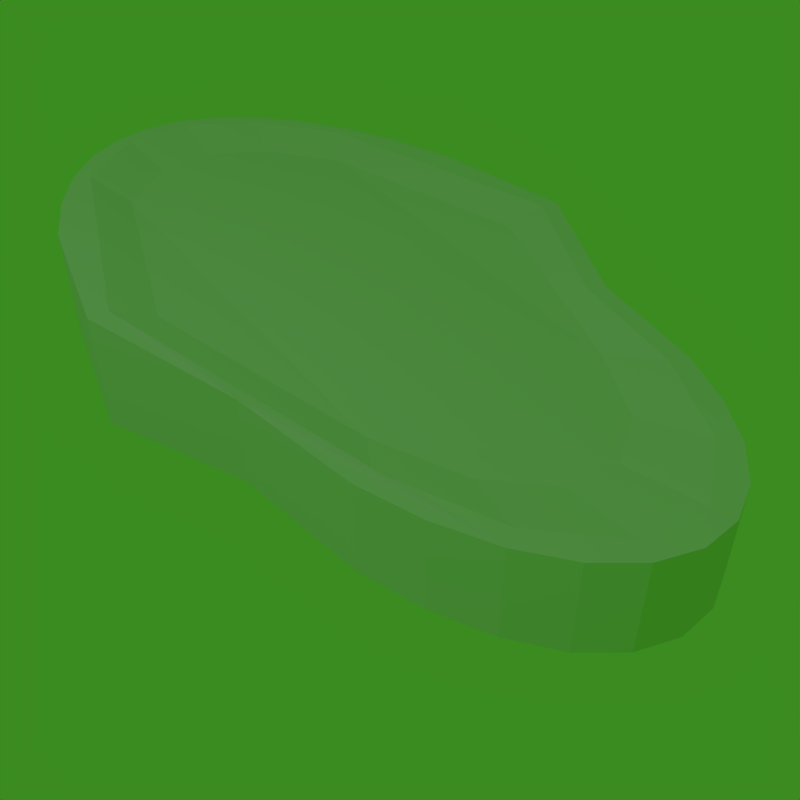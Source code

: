 # Source: yDroid.blend  (saved by Blender 2.77.0; exported with 4.5.12 LTS)
import bpy
from mathutils import Matrix  # noqa: F401  (used for matrix-valued properties, if any)

bpy.ops.wm.read_factory_settings(use_empty=True)
scene = bpy.context.scene
scene.name = 'Scene'

# ---- collections
col_collection_1 = bpy.data.collections.new('Collection 1'); scene.collection.children.link(col_collection_1)

# ---- materials (node trees are filled in below, after node groups)
mat_material_001 = bpy.data.materials.new('Material.001')
mat_material_001.alpha_threshold = 0.0
mat_material_001.use_transparent_shadow = False
mat_material_001.roughness = 0.5

# ---- material node trees

# ---- world
world_world = bpy.data.worlds.new('World'); scene.world = world_world
world_world.color = (0.04315, 0.2598, 0.01418)
world_world.use_sun_shadow = False
world_world.sun_shadow_jitter_overblur = 0.0
world_world.cycles.sampling_method = 'NONE'
world_world.cycles.sample_map_resolution = 256

# ---- cameras
cam_camera = bpy.data.cameras.new('Camera')
cam_camera.clip_end = 100.0
cam_camera.lens = 35.0
cam_camera.sensor_width = 32.0
cam_camera.sensor_height = 18.0
cam_camera.ortho_scale = 7.314
cam_camera.dof.focus_distance = 0.0
cam_camera.dof.aperture_fstop = 128.0

# ---- lights
light_lamp = bpy.data.lights.new('Lamp', 'POINT')
light_lamp.transmission_factor = 0.0
light_lamp.cutoff_distance = 30.0
light_lamp.energy = 100.0
light_lamp.shadow_buffer_clip_start = 1.001
light_lamp.shadow_soft_size = 0.1
light_lamp.shadow_maximum_resolution = 0.006
light_lamp.use_absolute_resolution = True
light_lamp.cycles.use_multiple_importance_sampling = False

# ---- meshes
me_cylinder = bpy.data.meshes.new('Cylinder')
me_cylinder.from_pydata([(1.03e-07, 1.796, -0.159), (0.1449, 1.768, -0.159), (0.118, 1.697, 0.1602), (0.2843, 1.685, -0.159), (0.4127, 1.551, -0.159), (0.3534, 1.505, 0.1598), (0.5253, 1.37, -0.159), (0.6176, 1.149, -0.159), (0.5469, 1.125, 0.1594), (0.7286, 0.6248, -0.159), (1.0, -1.575e-07, -0.214), (0.9246, -0.01368, 0.2142), (0.9239, -0.7496, -0.214), (0.8315, -1.088, -0.214), (0.7071, -1.385, -0.214), (0.6406, -1.351, 0.2134), (0.5556, -1.629, -0.214), (0.3827, -1.81, -0.214), (0.3358, -1.751, 0.2129), (0.1951, -1.921, -0.214), (-3.258e-07, -1.959, -0.214), (-2.809e-07, -1.883, 0.2126), (-0.1951, -1.921, -0.214), (-0.3827, -1.81, -0.214), (-0.3358, -1.751, 0.2129), (-0.5556, -1.629, -0.214), (-0.7071, -1.385, -0.214), (-0.6406, -1.351, 0.2134), (-0.8315, -1.088, -0.214), (-0.9239, -0.7496, -0.214), (-1.0, 1.586e-06, -0.214), (-0.9246, -0.01368, 0.2142), (-0.7286, 0.6248, -0.159), (-0.6563, 0.6039, 0.1593), (-0.6176, 1.149, -0.159), (-0.5469, 1.125, 0.1594), (-0.5253, 1.37, -0.159), (-0.4127, 1.551, -0.159), (-0.3534, 1.505, 0.1598), (-0.2843, 1.685, -0.159), (-0.1449, 1.768, -0.159), (-0.118, 1.697, 0.1602), (0.1449, 1.768, 0.159), (1.03e-07, 1.796, 0.159), (0.2843, 1.685, 0.159), (0.4127, 1.551, 0.159), (0.5253, 1.37, 0.159), (0.6176, 1.149, 0.159), (0.7286, 0.6248, 0.159), (1.0, -1.575e-07, 0.214), (0.9239, -0.7496, 0.214), (0.8315, -1.088, 0.214), (0.7071, -1.385, 0.214), (0.5556, -1.629, 0.214), (0.3827, -1.81, 0.214), (0.1951, -1.921, 0.214), (-3.258e-07, -1.959, 0.214), (-0.1951, -1.921, 0.214), (-0.3827, -1.81, 0.214), (-0.5556, -1.629, 0.214), (-0.7071, -1.385, 0.214), (-0.8315, -1.088, 0.214), (-0.9239, -0.7496, 0.214), (-1.0, 1.586e-06, 0.214), (-0.7286, 0.6248, 0.159), (-0.6176, 1.149, 0.159), (-0.5253, 1.37, 0.159), (-0.4127, 1.551, 0.159), (-0.2843, 1.685, 0.159), (-0.1449, 1.768, 0.159), (0.09747, 1.401, 0.105), (0.2919, 1.242, 0.1046), (0.4518, 0.9278, 0.1043), (0.7637, -0.01266, 0.1496), (0.5291, -1.117, 0.1489), (0.2774, -1.447, 0.1485), (-2.126e-07, -1.556, 0.1483), (-0.2774, -1.447, 0.1485), (-0.5291, -1.117, 0.1489), (-0.7637, -0.01266, 0.1496), (-0.4518, 0.9278, 0.1043), (-0.2919, 1.242, 0.1046), (-0.09747, 1.401, 0.105)], [], [(0, 43, 42, 1), (1, 42, 44, 3), (3, 44, 45, 4), (4, 45, 46, 6), (6, 46, 47, 7), (64, 65, 34, 32), (9, 48, 49, 10), (47, 48, 9, 7), (12, 50, 51, 13), (13, 51, 52, 14), (14, 52, 53, 16), (16, 53, 54, 17), (17, 54, 55, 19), (19, 55, 56, 20), (20, 56, 57, 22), (22, 57, 58, 23), (23, 58, 59, 25), (25, 59, 60, 26), (26, 60, 61, 28), (28, 61, 62, 29), (49, 50, 12, 10), (30, 63, 64, 32), (34, 65, 66, 36), (36, 66, 67, 37), (37, 67, 68, 39), (8, 5, 71, 72), (40, 69, 43, 0), (39, 68, 69, 40), (0, 1, 3, 4, 6, 7, 9, 10, 12, 13, 14, 16, 17, 19, 20, 22, 23, 25, 26, 28, 29, 30, 32, 34, 36, 37, 39, 40), (15, 11, 73, 74), (41, 2, 5, 8, 11, 15, 18, 21, 24, 27, 31, 63, 62, 61, 60, 59, 58, 57, 56, 55, 54, 53, 52, 51, 50, 49, 48, 47, 46, 45, 44, 42, 43, 69, 68, 67, 66, 65, 64, 33, 35, 38), (31, 33, 64, 63), (70, 82, 81, 80, 79, 78, 77, 76, 75, 74, 73, 72, 71), (2, 41, 82, 70), (27, 78, 79, 31), (41, 38, 81, 82), (27, 24, 77, 78), (24, 21, 76, 77), (21, 18, 75, 76), (5, 2, 70, 71), (38, 35, 80, 81), (18, 15, 74, 75), (33, 31, 79, 80, 35), (11, 8, 72, 73), (62, 63, 30, 29)])
_uv = me_cylinder.uv_layers.new(name='UVMap')
_uv.uv.foreach_set('vector', [0.7665, 2.528e-08, 0.8269, 0.0, 0.8269, 0.02134, 0.7665, 0.02134, 0.7665, 0.02134, 0.8269, 0.02134, 0.8269, 0.05191, 0.7665, 0.05191, 0.7665, 0.05191, 0.8269, 0.05191, 0.8269, 0.09054, 0.7665, 0.09054, 0.7665, 0.09054, 0.8269, 0.09054, 0.8269, 0.1357, 0.7665, 0.1357, 0.7665, 0.1357, 0.8269, 0.1357, 0.8269, 0.1858, 0.7665, 0.1858, 0.9082, 0.1252, 0.9082, 0.2104, 0.8478, 0.2104, 0.8478, 0.1252, 0.7665, 0.2925, 0.8269, 0.2925, 0.8374, 0.4354, 0.7561, 0.4354, 0.8269, 0.1858, 0.8269, 0.2925, 0.7665, 0.2925, 0.7665, 0.1858, 1.0, 0.3386, 0.9187, 0.3386, 0.9187, 0.2801, 1.0, 0.2801, 1.0, 0.2801, 0.9187, 0.2801, 0.9187, 0.2214, 1.0, 0.2214, 1.0, 0.2214, 0.9187, 0.2214, 0.9187, 0.1648, 1.0, 0.1648, 1.0, 0.1648, 0.9187, 0.1648, 0.9187, 0.1125, 1.0, 0.1125, 1.0, 0.1125, 0.9187, 0.1125, 0.9187, 0.06644, 1.0, 0.06644, 1.0, 0.06644, 0.9187, 0.06644, 0.9187, 0.02846, 1.0, 0.02846, 1.0, 0.02846, 0.9187, 0.02846, 0.9187, 5.056e-08, 1.0, 0.0, 0.8374, 1.0, 0.7561, 1.0, 0.7561, 0.9598, 0.8374, 0.9598, 0.8374, 0.9598, 0.7561, 0.9598, 0.7561, 0.9083, 0.8374, 0.9083, 0.8374, 0.9083, 0.7561, 0.9083, 0.7561, 0.8475, 0.8374, 0.8475, 0.8374, 0.8475, 0.7561, 0.8475, 0.7561, 0.7797, 0.8374, 0.7797, 0.8374, 0.7797, 0.7561, 0.7797, 0.7561, 0.7076, 0.8374, 0.7076, 0.8374, 0.4354, 0.8374, 0.5615, 0.7561, 0.5615, 0.7561, 0.4354, 0.8374, 0.0, 0.9187, 6.32e-08, 0.9082, 0.1252, 0.8478, 0.1252, 0.8478, 0.2104, 0.9082, 0.2104, 0.9082, 0.254, 0.8478, 0.254, 0.8478, 0.254, 0.9082, 0.254, 0.9082, 0.2961, 0.8478, 0.2961, 0.8478, 0.2961, 0.9082, 0.2961, 0.9082, 0.3349, 0.8478, 0.3349, 0.4421, 0.1533, 0.4713, 0.06901, 0.488, 0.1232, 0.4638, 0.1928, 0.8478, 0.3691, 0.9082, 0.3691, 0.9082, 0.3973, 0.8478, 0.3973, 0.8478, 0.3349, 0.9082, 0.3349, 0.9082, 0.3691, 0.8478, 0.3691, 0.1545, 0.7923, 0.1277, 0.7833, 0.1029, 0.7628, 0.08123, 0.7317, 0.06342, 0.6911, 0.05019, 0.6426, 0.0393, 0.5296, 0.0, 0.3918, 0.02878, 0.2353, 0.05274, 0.1658, 0.08195, 0.1059, 0.1153, 0.05773, 0.1514, 0.02325, 0.189, 0.003759, 0.2266, 0.0, 0.2628, 0.01212, 0.2961, 0.03965, 0.3253, 0.08154, 0.3493, 0.1362, 0.3671, 0.2015, 0.378, 0.2749, 0.378, 0.4346, 0.3147, 0.5608, 0.2837, 0.6691, 0.262, 0.7136, 0.2372, 0.7494, 0.2104, 0.775, 0.1825, 0.7895, 0.4719, 0.6777, 0.3925, 0.4016, 0.4229, 0.398, 0.4885, 0.6259, 0.5568, 0.0183, 0.5121, 0.02336, 0.4713, 0.06901, 0.4421, 0.1533, 0.3925, 0.4016, 0.4719, 0.6777, 0.5372, 0.7555, 0.6032, 0.7762, 0.6641, 0.7411, 0.7141, 0.6502, 0.7421, 0.362, 0.7561, 0.3575, 0.7561, 0.5173, 0.7451, 0.5907, 0.7273, 0.656, 0.7033, 0.7107, 0.6741, 0.7526, 0.6408, 0.7801, 0.6047, 0.7922, 0.5671, 0.7885, 0.5295, 0.769, 0.4933, 0.7345, 0.46, 0.6863, 0.4308, 0.6264, 0.4068, 0.5569, 0.378, 0.4004, 0.4173, 0.2627, 0.4282, 0.1497, 0.4415, 0.1012, 0.4593, 0.06058, 0.4809, 0.02946, 0.5057, 0.009004, 0.5326, 0.0, 0.5605, 0.002794, 0.5884, 0.01728, 0.6153, 0.04289, 0.64, 0.07866, 0.6617, 0.1232, 0.6927, 0.2315, 0.6795, 0.2374, 0.6488, 0.1299, 0.6049, 0.05386, 0.7421, 0.362, 0.6795, 0.2374, 0.6927, 0.2315, 0.7561, 0.3575, 0.5217, 0.08551, 0.5585, 0.08134, 0.5983, 0.1107, 0.6346, 0.1735, 0.7116, 0.3652, 0.6885, 0.6033, 0.6472, 0.6784, 0.5969, 0.7073, 0.5424, 0.6903, 0.4885, 0.6259, 0.4229, 0.398, 0.4638, 0.1928, 0.488, 0.1232, 0.5121, 0.02336, 0.5568, 0.0183, 0.5585, 0.08134, 0.5217, 0.08551, 0.7141, 0.6502, 0.6885, 0.6033, 0.7116, 0.3652, 0.7421, 0.362, 0.5568, 0.0183, 0.6049, 0.05386, 0.5983, 0.1107, 0.5585, 0.08134, 0.7141, 0.6502, 0.6641, 0.7411, 0.6472, 0.6784, 0.6885, 0.6033, 0.6641, 0.7411, 0.6032, 0.7762, 0.5969, 0.7073, 0.6472, 0.6784, 0.6032, 0.7762, 0.5372, 0.7555, 0.5424, 0.6903, 0.5969, 0.7073, 0.4713, 0.06901, 0.5121, 0.02336, 0.5217, 0.08551, 0.488, 0.1232, 0.6049, 0.05386, 0.6488, 0.1299, 0.6346, 0.1735, 0.5983, 0.1107, 0.5372, 0.7555, 0.4719, 0.6777, 0.4885, 0.6259, 0.5424, 0.6903, 0.6795, 0.2374, 0.7421, 0.362, 0.7116, 0.3652, 0.6346, 0.1735, 0.6488, 0.1299, 0.3925, 0.4016, 0.4421, 0.1533, 0.4638, 0.1928, 0.4229, 0.398, 0.7561, 0.7076, 0.7561, 0.5615, 0.8374, 0.5615, 0.8374, 0.7076])
me_cylinder.materials.append(mat_material_001)
me_cylinder.use_remesh_preserve_volume = False
me_cylinder.use_remesh_preserve_attributes = False
me_cylinder.use_mirror_vertex_groups = False
me_cylinder.use_paint_bone_selection = False
me_cylinder.use_paint_mask = True
me_cylinder.update()

# ---- objects
ob_cylinder = bpy.data.objects.new('Cylinder', me_cylinder)
ob_lamp = bpy.data.objects.new('Lamp', light_lamp)
ob_camera = bpy.data.objects.new('Camera', cam_camera)

# ---- transforms, parenting, visibility, modifiers, constraints
ob_cylinder.location = (0.0, 0.0, 0.0)
ob_cylinder.lineart.crease_threshold = 0.0
ob_lamp.location = (4.076, 1.005, 5.904)
ob_lamp.rotation_euler = (0.6503, 0.05522, 1.866)
ob_lamp.lock_rotations_4d = False
ob_lamp.empty_display_type = 'ARROWS'
ob_lamp.color = (0.0, 0.0, 0.0, 0.0)
ob_lamp.lineart.crease_threshold = 0.0
ob_camera.location = (1.417, 2.738, 1.637)
ob_camera.rotation_euler = (0.9716, 0.0002191, 2.604)
ob_camera.scale = (1.0, 1.0, 1.0)
ob_camera.lock_rotations_4d = False
ob_camera.empty_display_type = 'ARROWS'
ob_camera.color = (0.0, 0.0, 0.0, 0.0)
ob_camera.display_type = 'WIRE'
ob_camera.lineart.crease_threshold = 0.0

# ---- collection membership
col_collection_1.objects.link(ob_cylinder)
col_collection_1.objects.link(ob_lamp)
col_collection_1.objects.link(ob_camera)

# ---- scene / render settings (as saved in the file)
scene.camera = ob_camera
scene.frame_start = 1; scene.frame_end = 250; scene.frame_set(1)
scene.render.engine = 'BLENDER_EEVEE_NEXT'
scene.render.resolution_x = 720
scene.render.resolution_y = 720
scene.render.resolution_percentage = 50
scene.render.dither_intensity = 0.0
scene.cycles.use_denoising = False
scene.cycles.samples = 10
scene.cycles.sampling_pattern = 'TABULATED_SOBOL'
scene.cycles.light_sampling_threshold = 0.0
scene.cycles.use_adaptive_sampling = False
scene.cycles.use_light_tree = False
scene.cycles.blur_glossy = 0.0
scene.cycles.pixel_filter_type = 'GAUSSIAN'
scene.cycles.sample_clamp_indirect = 0.0
scene.view_settings.view_transform = 'Standard'
bpy.context.view_layer.update()

